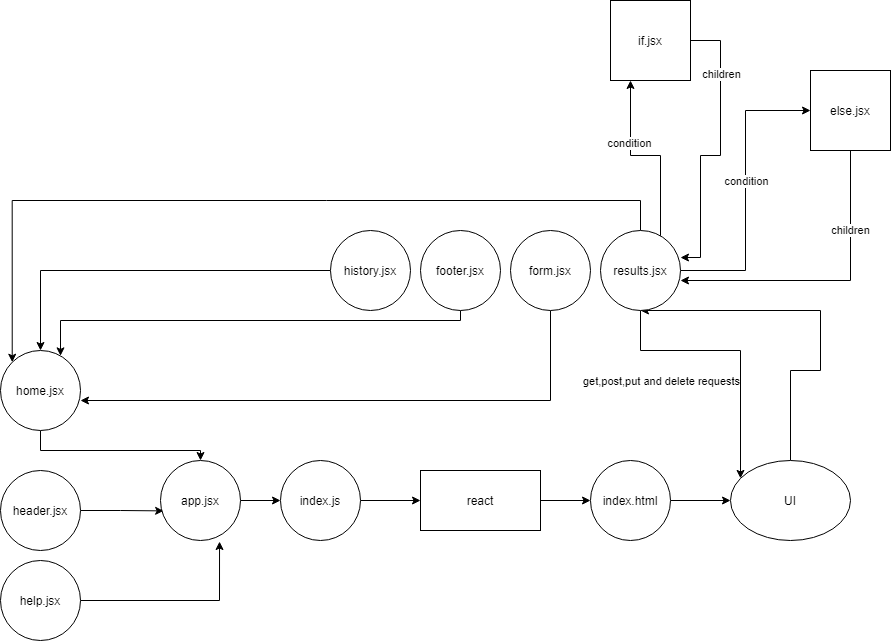

The diagram above was exported from draw.io. Its source (the exported page's mxGraphModel, read from the mxfile embedded in the PNG):
<mxGraphModel dx="1422" dy="1805" grid="1" gridSize="10" guides="1" tooltips="1" connect="1" arrows="1" fold="1" page="1" pageScale="1" pageWidth="850" pageHeight="1100" math="0" shadow="0">
  <root>
    <mxCell id="0" />
    <mxCell id="1" parent="0" />
    <mxCell id="5jCtWk1MnimySxwpMfV8-1" style="edgeStyle=orthogonalEdgeStyle;rounded=0;orthogonalLoop=1;jettySize=auto;html=1;exitX=1;exitY=0.5;exitDx=0;exitDy=0;entryX=0;entryY=0.5;entryDx=0;entryDy=0;" parent="1" source="5jCtWk1MnimySxwpMfV8-2" target="5jCtWk1MnimySxwpMfV8-15" edge="1">
      <mxGeometry relative="1" as="geometry" />
    </mxCell>
    <mxCell id="5jCtWk1MnimySxwpMfV8-2" value="react" style="rounded=0;whiteSpace=wrap;html=1;" parent="1" vertex="1">
      <mxGeometry x="420" y="220" width="120" height="60" as="geometry" />
    </mxCell>
    <mxCell id="5jCtWk1MnimySxwpMfV8-3" style="edgeStyle=orthogonalEdgeStyle;rounded=0;orthogonalLoop=1;jettySize=auto;html=1;entryX=0.5;entryY=1;entryDx=0;entryDy=0;" parent="1" source="5jCtWk1MnimySxwpMfV8-5" target="5jCtWk1MnimySxwpMfV8-19" edge="1">
      <mxGeometry relative="1" as="geometry">
        <Array as="points">
          <mxPoint x="790" y="120" />
          <mxPoint x="820" y="120" />
          <mxPoint x="820" y="60" />
        </Array>
      </mxGeometry>
    </mxCell>
    <mxCell id="5jCtWk1MnimySxwpMfV8-4" value="get,post,put and delete requests" style="edgeLabel;html=1;align=center;verticalAlign=middle;resizable=0;points=[];" parent="5jCtWk1MnimySxwpMfV8-3" vertex="1" connectable="0">
      <mxGeometry x="0.1383" y="2" relative="1" as="geometry">
        <mxPoint x="-135" y="68" as="offset" />
      </mxGeometry>
    </mxCell>
    <mxCell id="5jCtWk1MnimySxwpMfV8-5" value="UI" style="ellipse;whiteSpace=wrap;html=1;" parent="1" vertex="1">
      <mxGeometry x="730" y="210" width="120" height="80" as="geometry" />
    </mxCell>
    <mxCell id="z7aVrtwdr3h7vjK7sF4N-5" style="edgeStyle=orthogonalEdgeStyle;rounded=0;orthogonalLoop=1;jettySize=auto;html=1;" edge="1" parent="1" source="5jCtWk1MnimySxwpMfV8-7" target="z7aVrtwdr3h7vjK7sF4N-3">
      <mxGeometry relative="1" as="geometry">
        <Array as="points">
          <mxPoint x="460" y="70" />
          <mxPoint x="60" y="70" />
        </Array>
      </mxGeometry>
    </mxCell>
    <mxCell id="5jCtWk1MnimySxwpMfV8-7" value="footer.jsx" style="ellipse;whiteSpace=wrap;html=1;aspect=fixed;" parent="1" vertex="1">
      <mxGeometry x="420" y="-20" width="80" height="80" as="geometry" />
    </mxCell>
    <mxCell id="5jCtWk1MnimySxwpMfV8-8" style="edgeStyle=orthogonalEdgeStyle;rounded=0;orthogonalLoop=1;jettySize=auto;html=1;entryX=0.039;entryY=0.63;entryDx=0;entryDy=0;entryPerimeter=0;" parent="1" source="5jCtWk1MnimySxwpMfV8-9" target="5jCtWk1MnimySxwpMfV8-17" edge="1">
      <mxGeometry relative="1" as="geometry" />
    </mxCell>
    <mxCell id="5jCtWk1MnimySxwpMfV8-9" value="header.jsx" style="ellipse;whiteSpace=wrap;html=1;aspect=fixed;" parent="1" vertex="1">
      <mxGeometry y="220" width="80" height="80" as="geometry" />
    </mxCell>
    <mxCell id="z7aVrtwdr3h7vjK7sF4N-6" style="edgeStyle=orthogonalEdgeStyle;rounded=0;orthogonalLoop=1;jettySize=auto;html=1;entryX=1;entryY=0.625;entryDx=0;entryDy=0;entryPerimeter=0;" edge="1" parent="1" source="5jCtWk1MnimySxwpMfV8-11" target="z7aVrtwdr3h7vjK7sF4N-3">
      <mxGeometry relative="1" as="geometry">
        <Array as="points">
          <mxPoint x="550" y="150" />
        </Array>
      </mxGeometry>
    </mxCell>
    <mxCell id="5jCtWk1MnimySxwpMfV8-11" value="form.jsx" style="ellipse;whiteSpace=wrap;html=1;aspect=fixed;" parent="1" vertex="1">
      <mxGeometry x="510" y="-20" width="80" height="80" as="geometry" />
    </mxCell>
    <mxCell id="5jCtWk1MnimySxwpMfV8-12" style="edgeStyle=orthogonalEdgeStyle;rounded=0;orthogonalLoop=1;jettySize=auto;html=1;entryX=0;entryY=0.5;entryDx=0;entryDy=0;" parent="1" source="5jCtWk1MnimySxwpMfV8-13" target="5jCtWk1MnimySxwpMfV8-2" edge="1">
      <mxGeometry relative="1" as="geometry" />
    </mxCell>
    <mxCell id="5jCtWk1MnimySxwpMfV8-13" value="index.js" style="ellipse;whiteSpace=wrap;html=1;aspect=fixed;" parent="1" vertex="1">
      <mxGeometry x="280" y="210" width="80" height="80" as="geometry" />
    </mxCell>
    <mxCell id="5jCtWk1MnimySxwpMfV8-14" style="edgeStyle=orthogonalEdgeStyle;rounded=0;orthogonalLoop=1;jettySize=auto;html=1;entryX=0;entryY=0.5;entryDx=0;entryDy=0;" parent="1" source="5jCtWk1MnimySxwpMfV8-15" target="5jCtWk1MnimySxwpMfV8-5" edge="1">
      <mxGeometry relative="1" as="geometry">
        <mxPoint x="670" y="250" as="targetPoint" />
      </mxGeometry>
    </mxCell>
    <mxCell id="5jCtWk1MnimySxwpMfV8-15" value="index.html" style="ellipse;whiteSpace=wrap;html=1;aspect=fixed;" parent="1" vertex="1">
      <mxGeometry x="590" y="210" width="80" height="80" as="geometry" />
    </mxCell>
    <mxCell id="5jCtWk1MnimySxwpMfV8-16" style="edgeStyle=orthogonalEdgeStyle;rounded=0;orthogonalLoop=1;jettySize=auto;html=1;exitX=1;exitY=0.5;exitDx=0;exitDy=0;entryX=0;entryY=0.5;entryDx=0;entryDy=0;" parent="1" source="5jCtWk1MnimySxwpMfV8-17" target="5jCtWk1MnimySxwpMfV8-13" edge="1">
      <mxGeometry relative="1" as="geometry" />
    </mxCell>
    <mxCell id="5jCtWk1MnimySxwpMfV8-17" value="app.jsx" style="ellipse;whiteSpace=wrap;html=1;aspect=fixed;" parent="1" vertex="1">
      <mxGeometry x="160" y="210" width="80" height="80" as="geometry" />
    </mxCell>
    <mxCell id="z7aVrtwdr3h7vjK7sF4N-7" style="edgeStyle=orthogonalEdgeStyle;rounded=0;orthogonalLoop=1;jettySize=auto;html=1;entryX=0;entryY=0;entryDx=0;entryDy=0;" edge="1" parent="1" source="5jCtWk1MnimySxwpMfV8-19" target="z7aVrtwdr3h7vjK7sF4N-3">
      <mxGeometry relative="1" as="geometry">
        <Array as="points">
          <mxPoint x="640" y="-50" />
          <mxPoint x="12" y="-50" />
        </Array>
      </mxGeometry>
    </mxCell>
    <mxCell id="z7aVrtwdr3h7vjK7sF4N-13" style="edgeStyle=orthogonalEdgeStyle;rounded=0;orthogonalLoop=1;jettySize=auto;html=1;entryX=0;entryY=0.5;entryDx=0;entryDy=0;" edge="1" parent="1" source="5jCtWk1MnimySxwpMfV8-19" target="5jCtWk1MnimySxwpMfV8-22">
      <mxGeometry relative="1" as="geometry">
        <Array as="points">
          <mxPoint x="745" y="20" />
          <mxPoint x="745" y="-140" />
        </Array>
      </mxGeometry>
    </mxCell>
    <mxCell id="z7aVrtwdr3h7vjK7sF4N-14" value="condition" style="edgeLabel;html=1;align=center;verticalAlign=middle;resizable=0;points=[];" vertex="1" connectable="0" parent="z7aVrtwdr3h7vjK7sF4N-13">
      <mxGeometry x="0.069" relative="1" as="geometry">
        <mxPoint as="offset" />
      </mxGeometry>
    </mxCell>
    <mxCell id="z7aVrtwdr3h7vjK7sF4N-16" style="edgeStyle=orthogonalEdgeStyle;rounded=0;orthogonalLoop=1;jettySize=auto;html=1;entryX=0.25;entryY=1;entryDx=0;entryDy=0;" edge="1" parent="1" source="5jCtWk1MnimySxwpMfV8-19" target="5jCtWk1MnimySxwpMfV8-23">
      <mxGeometry relative="1" as="geometry">
        <Array as="points">
          <mxPoint x="660" y="-95" />
          <mxPoint x="630" y="-95" />
        </Array>
      </mxGeometry>
    </mxCell>
    <mxCell id="z7aVrtwdr3h7vjK7sF4N-18" value="condition" style="edgeLabel;html=1;align=center;verticalAlign=middle;resizable=0;points=[];" vertex="1" connectable="0" parent="z7aVrtwdr3h7vjK7sF4N-16">
      <mxGeometry x="0.325" y="2" relative="1" as="geometry">
        <mxPoint as="offset" />
      </mxGeometry>
    </mxCell>
    <mxCell id="z7aVrtwdr3h7vjK7sF4N-20" style="edgeStyle=orthogonalEdgeStyle;rounded=0;orthogonalLoop=1;jettySize=auto;html=1;" edge="1" parent="1" source="5jCtWk1MnimySxwpMfV8-19" target="5jCtWk1MnimySxwpMfV8-5">
      <mxGeometry relative="1" as="geometry">
        <Array as="points">
          <mxPoint x="640" y="100" />
          <mxPoint x="740" y="100" />
        </Array>
      </mxGeometry>
    </mxCell>
    <mxCell id="5jCtWk1MnimySxwpMfV8-19" value="results.jsx" style="ellipse;whiteSpace=wrap;html=1;aspect=fixed;" parent="1" vertex="1">
      <mxGeometry x="600" y="-20" width="80" height="80" as="geometry" />
    </mxCell>
    <mxCell id="z7aVrtwdr3h7vjK7sF4N-11" style="edgeStyle=orthogonalEdgeStyle;rounded=0;orthogonalLoop=1;jettySize=auto;html=1;entryX=1;entryY=0.625;entryDx=0;entryDy=0;entryPerimeter=0;" edge="1" parent="1" source="5jCtWk1MnimySxwpMfV8-22" target="5jCtWk1MnimySxwpMfV8-19">
      <mxGeometry relative="1" as="geometry">
        <Array as="points">
          <mxPoint x="850" y="30" />
        </Array>
      </mxGeometry>
    </mxCell>
    <mxCell id="z7aVrtwdr3h7vjK7sF4N-15" value="children" style="edgeLabel;html=1;align=center;verticalAlign=middle;resizable=0;points=[];" vertex="1" connectable="0" parent="z7aVrtwdr3h7vjK7sF4N-11">
      <mxGeometry x="-0.4733" y="-1" relative="1" as="geometry">
        <mxPoint as="offset" />
      </mxGeometry>
    </mxCell>
    <mxCell id="5jCtWk1MnimySxwpMfV8-22" value="else.jsx" style="whiteSpace=wrap;html=1;aspect=fixed;" parent="1" vertex="1">
      <mxGeometry x="810" y="-180" width="80" height="80" as="geometry" />
    </mxCell>
    <mxCell id="z7aVrtwdr3h7vjK7sF4N-17" style="edgeStyle=orthogonalEdgeStyle;rounded=0;orthogonalLoop=1;jettySize=auto;html=1;entryX=1;entryY=0.338;entryDx=0;entryDy=0;entryPerimeter=0;" edge="1" parent="1" source="5jCtWk1MnimySxwpMfV8-23" target="5jCtWk1MnimySxwpMfV8-19">
      <mxGeometry relative="1" as="geometry">
        <Array as="points">
          <mxPoint x="720" y="-210" />
          <mxPoint x="720" y="-95" />
          <mxPoint x="700" y="-95" />
          <mxPoint x="700" y="7" />
        </Array>
      </mxGeometry>
    </mxCell>
    <mxCell id="z7aVrtwdr3h7vjK7sF4N-19" value="children" style="edgeLabel;html=1;align=center;verticalAlign=middle;resizable=0;points=[];" vertex="1" connectable="0" parent="z7aVrtwdr3h7vjK7sF4N-17">
      <mxGeometry x="-0.561" relative="1" as="geometry">
        <mxPoint as="offset" />
      </mxGeometry>
    </mxCell>
    <mxCell id="5jCtWk1MnimySxwpMfV8-23" value="if.jsx" style="whiteSpace=wrap;html=1;aspect=fixed;" parent="1" vertex="1">
      <mxGeometry x="610" y="-250" width="80" height="80" as="geometry" />
    </mxCell>
    <mxCell id="z7aVrtwdr3h7vjK7sF4N-4" style="edgeStyle=orthogonalEdgeStyle;rounded=0;orthogonalLoop=1;jettySize=auto;html=1;" edge="1" parent="1" source="5jCtWk1MnimySxwpMfV8-21" target="z7aVrtwdr3h7vjK7sF4N-3">
      <mxGeometry relative="1" as="geometry" />
    </mxCell>
    <mxCell id="5jCtWk1MnimySxwpMfV8-21" value="history.jsx" style="ellipse;whiteSpace=wrap;html=1;aspect=fixed;" parent="1" vertex="1">
      <mxGeometry x="330" y="-20" width="80" height="80" as="geometry" />
    </mxCell>
    <mxCell id="z7aVrtwdr3h7vjK7sF4N-8" style="edgeStyle=orthogonalEdgeStyle;rounded=0;orthogonalLoop=1;jettySize=auto;html=1;" edge="1" parent="1" source="z7aVrtwdr3h7vjK7sF4N-3" target="5jCtWk1MnimySxwpMfV8-17">
      <mxGeometry relative="1" as="geometry">
        <Array as="points">
          <mxPoint x="40" y="200" />
          <mxPoint x="200" y="200" />
        </Array>
      </mxGeometry>
    </mxCell>
    <mxCell id="z7aVrtwdr3h7vjK7sF4N-3" value="home.jsx" style="ellipse;whiteSpace=wrap;html=1;aspect=fixed;" vertex="1" parent="1">
      <mxGeometry y="100" width="80" height="80" as="geometry" />
    </mxCell>
    <mxCell id="z7aVrtwdr3h7vjK7sF4N-10" style="edgeStyle=orthogonalEdgeStyle;rounded=0;orthogonalLoop=1;jettySize=auto;html=1;entryX=0.738;entryY=1.013;entryDx=0;entryDy=0;entryPerimeter=0;" edge="1" parent="1" source="z7aVrtwdr3h7vjK7sF4N-9" target="5jCtWk1MnimySxwpMfV8-17">
      <mxGeometry relative="1" as="geometry" />
    </mxCell>
    <mxCell id="z7aVrtwdr3h7vjK7sF4N-9" value="help.jsx" style="ellipse;whiteSpace=wrap;html=1;aspect=fixed;" vertex="1" parent="1">
      <mxGeometry y="310" width="80" height="80" as="geometry" />
    </mxCell>
  </root>
</mxGraphModel>